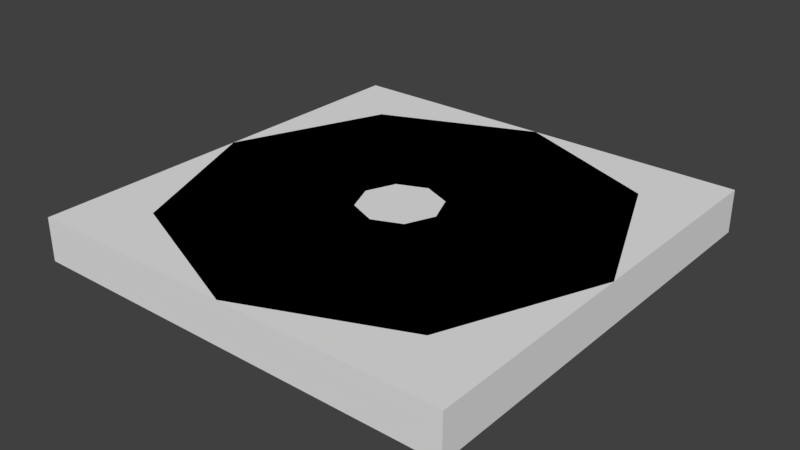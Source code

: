 # Source: ChargePad.blend  (saved by Blender 2.79.0; exported with 4.5.12 LTS)
import bpy
from mathutils import Matrix  # noqa: F401  (used for matrix-valued properties, if any)

bpy.ops.wm.read_factory_settings(use_empty=True)
scene = bpy.context.scene
scene.name = 'Scene'

# ---- collections
col_collection_1 = bpy.data.collections.new('Collection 1'); scene.collection.children.link(col_collection_1)

# ---- materials (node trees are filled in below, after node groups)
mat_blank = bpy.data.materials.new('blank')
mat_blank.alpha_threshold = 0.0
mat_blank.use_transparent_shadow = False
mat_blank.roughness = 0.5
mat_green = bpy.data.materials.new('green')
mat_green.alpha_threshold = 0.0
mat_green.use_transparent_shadow = False
mat_green.diffuse_color = (0.0, 1.0, 0.0, 1.0)
mat_green.roughness = 0.5

# ---- material node trees

# ---- world
world_world = bpy.data.worlds.new('World'); scene.world = world_world
world_world.color = (0.05088, 0.05088, 0.05088)
world_world.use_sun_shadow = False
world_world.sun_shadow_jitter_overblur = 0.0
world_world.cycles.sampling_method = 'MANUAL'

# ---- meshes
me_cylinder = bpy.data.meshes.new('Cylinder')
me_cylinder.from_pydata([(0.0, 2.0, -0.2), (0.0, 0.3764, 0.2), (1.414, 1.414, -0.2), (0.2662, 0.2662, 0.2), (2.0, -8.742e-08, -0.2), (0.3764, -6.124e-08, 0.2), (1.414, -1.414, -0.2), (0.2662, -0.2662, 0.2), (-1.748e-07, -2.0, -0.2), (-4.391e-08, -0.3764, 0.2), (-1.414, -1.414, -0.2), (-0.2662, -0.2662, 0.2), (-2.0, 2.385e-08, -0.2), (-0.3764, 2.385e-08, 0.2), (-1.414, 1.414, -0.2), (-0.2662, 0.2662, 0.2), (1.414, 1.414, 0.2), (0.0, 2.0, 0.2), (2.0, -8.742e-08, 0.2), (1.414, -1.414, 0.2), (-1.748e-07, -2.0, 0.2), (-1.414, -1.414, 0.2), (-2.0, 2.385e-08, 0.2), (-1.414, 1.414, 0.2), (0.2662, 0.2662, 0.1), (9.296e-10, 0.3764, 0.1), (0.3764, -6.124e-08, 0.1), (0.2662, -0.2662, 0.1), (-4.298e-08, -0.3764, 0.1), (-0.2662, -0.2662, 0.1), (-0.3764, 2.385e-08, 0.1), (-0.2662, 0.2662, 0.1)], [], [(0, 17, 16, 2), (2, 16, 18, 4), (4, 18, 19, 6), (6, 19, 20, 8), (8, 20, 21, 10), (10, 21, 22, 12), (1, 15, 31, 25), (12, 22, 23, 14), (14, 23, 17, 0), (0, 2, 4, 6, 8, 10, 12, 14), (1, 3, 16, 17), (3, 5, 18, 16), (5, 7, 19, 18), (7, 9, 20, 19), (9, 11, 21, 20), (11, 13, 22, 21), (13, 15, 23, 22), (15, 1, 17, 23), (24, 25, 31, 30, 29, 28, 27, 26), (13, 11, 29, 30), (9, 7, 27, 28), (5, 3, 24, 26), (15, 13, 30, 31), (11, 9, 28, 29), (7, 5, 26, 27), (3, 1, 25, 24)])
me_cylinder.polygons.foreach_set('material_index', [0, 0, 0, 0, 0, 0, 0, 0, 0, 0, 0, 0, 0, 0, 0, 0, 0, 0, 1, 0, 0, 0, 0, 0, 0, 0])
me_cylinder.materials.append(mat_blank)
me_cylinder.materials.append(mat_green)
me_cylinder.use_remesh_preserve_volume = False
me_cylinder.use_remesh_preserve_attributes = False
me_cylinder.use_mirror_vertex_groups = False
me_cylinder.update()
me_cube_001 = bpy.data.meshes.new('Cube.001')
me_cube_001.from_pydata([(1.0, 1.0, -1.0), (1.0, -1.0, -1.0), (-1.0, -1.0, -1.0), (-1.0, 1.0, -1.0), (1.0, 1.0, 1.0), (1.0, -1.0, 1.0), (-1.0, -1.0, 1.0), (-1.0, 1.0, 1.0)], [], [(0, 1, 2, 3), (4, 7, 6, 5), (0, 4, 5, 1), (1, 5, 6, 2), (2, 6, 7, 3), (4, 0, 3, 7)])
me_cube_001.use_remesh_preserve_volume = False
me_cube_001.use_remesh_preserve_attributes = False
me_cube_001.use_mirror_vertex_groups = False
me_cube_001.update()

# ---- objects
ob_cylinder = bpy.data.objects.new('Cylinder', me_cylinder)
ob_bounds = bpy.data.objects.new('bounds', me_cube_001)

# ---- transforms, parenting, visibility, modifiers, constraints
ob_cylinder.location = (0.0, 0.0, 0.2)
ob_cylinder.lineart.crease_threshold = 0.0
_m = ob_cylinder.modifiers.new('Triangulate', 'TRIANGULATE')
ob_bounds.location = (0.0, 0.0, 0.2)
ob_bounds.scale = (2.0, 2.0, 0.2)
ob_bounds.lock_rotations_4d = False
ob_bounds.empty_display_type = 'ARROWS'
ob_bounds.display_type = 'BOUNDS'
ob_bounds.lineart.crease_threshold = 0.0

# ---- collection membership
col_collection_1.objects.link(ob_cylinder)
col_collection_1.objects.link(ob_bounds)

# ---- scene / render settings (as saved in the file)
scene.frame_start = 1; scene.frame_end = 250; scene.frame_set(1)
scene.render.engine = 'BLENDER_EEVEE_NEXT'
scene.render.resolution_percentage = 50
scene.render.dither_intensity = 0.0
scene.cycles.use_denoising = False
scene.cycles.samples = 128
scene.cycles.sampling_pattern = 'TABULATED_SOBOL'
scene.cycles.use_adaptive_sampling = False
scene.cycles.use_light_tree = False
scene.cycles.blur_glossy = 0.0
scene.cycles.sample_clamp_indirect = 0.0
scene.view_settings.view_transform = 'Standard'
bpy.context.view_layer.update()

# ---- added for rendering (the .blend has no active camera and no usable light): camera, sun
cam_auto = bpy.data.cameras.new('AutoCamera')
cam_auto.lens = 50.0
cam_auto.sensor_width = 36.0
cam_auto.clip_end = 1000.0
ob_auto_camera = bpy.data.objects.new('AutoCamera', cam_auto)
scene.collection.objects.link(ob_auto_camera)
ob_auto_camera.location = (5.24693, -6.29632, 4.39754)
ob_auto_camera.rotation_euler = (1.09748, -7.21219e-08, 0.694738)
scene.camera = ob_auto_camera
light_auto_sun = bpy.data.lights.new('AutoSun', 'SUN')
light_auto_sun.energy = 3.0
light_auto_sun.angle = 0.0523599
ob_auto_sun = bpy.data.objects.new('AutoSun', light_auto_sun)
scene.collection.objects.link(ob_auto_sun)
ob_auto_sun.rotation_euler = (0.872665, 0.174533, 0.523599)
bpy.context.view_layer.update()
